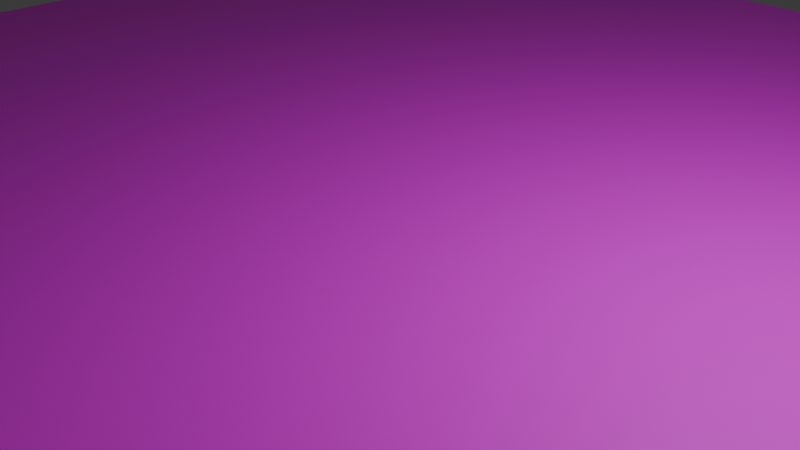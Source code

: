 # Source: Field.blend  (saved by Blender 4.4.32; exported with 4.5.12 LTS)
import bpy
from mathutils import Matrix  # noqa: F401  (used for matrix-valued properties, if any)

bpy.ops.wm.read_factory_settings(use_empty=True)
scene = bpy.context.scene
scene.name = 'Scene'

# ---- collections
col_collection = bpy.data.collections.new('Collection'); scene.collection.children.link(col_collection)

# ---- images (referenced by path relative to the original .blend; pixels are not part of the script)
import os
ASSET_DIR = os.environ.get("B2B_ASSET_DIR", "")  # directory of the original .blend (textures are referenced by path, not embedded)
HERE = os.path.dirname(os.path.abspath(__file__))  # packed textures are extracted next to this script under _unpacked/

def load_image(name, relpath, width, height, colorspace="sRGB"):
    """Load a texture the original file referenced (path relative to the .blend, or extracted next to this script)."""
    p = next((c for c in (os.path.join(HERE, relpath), os.path.join(ASSET_DIR, relpath)) if relpath and os.path.exists(c)), "")
    if p:
        img = bpy.data.images.load(p, check_existing=True)
        img.name = name
    else:  # same state as the original file: an image datablock whose file is absent (Cycles renders it pink)
        img = bpy.data.images.new(name, width, height)
        img.source = "FILE"
        img.filepath = "//" + (relpath or name)
    img.colorspace_settings.name = colorspace
    return img
img_field_png = load_image('Field.png', 'Field.png', 1024, 1024, 'sRGB')

# ---- materials (node trees are filled in below, after node groups)
mat_x = bpy.data.materials.new('マテリアル')

# ---- material node trees
mat_x.use_nodes = True; mat_x.node_tree.nodes.clear()
_N = mat_x.node_tree.nodes; _L = mat_x.node_tree.links
n0 = _N.new('ShaderNodeBsdfPrincipled'); n0.name = 'プリンシプルBSDF'; n0.location = (10, 300)
n1 = _N.new('ShaderNodeOutputMaterial'); n1.name = 'マテリアル出力'; n1.location = (300, 300)
n2 = _N.new('ShaderNodeTexImage'); n2.name = '画像テクスチャ'; n2.location = (-280, 275)
n2.image = img_field_png
n3 = _N.new('ShaderNodeTexCoord'); n3.name = 'テクスチャ座標'; n3.location = (-698, 284)
n4 = _N.new('ShaderNodeMapping'); n4.name = 'マッピング'; n4.location = (-490, 396)
n4.inputs[3].default_value = (10.0, 10.0, 1.0)
_L.new(n0.outputs[0], n1.inputs[0])
_L.new(n2.outputs[0], n0.inputs[0])
_L.new(n3.outputs[2], n4.inputs[0])
_L.new(n4.outputs[0], n2.inputs[0])
n1.is_active_output = True

# ---- world
world_world = bpy.data.worlds.new('World'); scene.world = world_world
world_world.use_nodes = True; world_world.node_tree.nodes.clear()
_N = world_world.node_tree.nodes; _L = world_world.node_tree.links
n0 = _N.new('ShaderNodeOutputWorld'); n0.name = 'World Output'; n0.location = (300, 300)
n1 = _N.new('ShaderNodeBackground'); n1.name = 'Background'; n1.location = (10, 300)
n1.inputs[0].default_value = (0.05088, 0.05088, 0.05088, 1.0)
_L.new(n1.outputs[0], n0.inputs[0])
n0.is_active_output = True
world_world.color = (0.05088, 0.05088, 0.05088)
world_world.sun_shadow_jitter_overblur = 0.0

# ---- cameras
cam_camera = bpy.data.cameras.new('Camera')
cam_camera.clip_end = 100.0
cam_camera.ortho_scale = 7.314

# ---- lights
light_light = bpy.data.lights.new('Light', 'POINT')
light_light.energy = 1000.0
light_light.shadow_soft_size = 0.1

# ---- meshes
me_x = bpy.data.meshes.new('平面')
me_x.from_pydata([(-1.0, -1.0, 0.0), (1.0, -1.0, 0.0), (-1.0, 1.0, 0.0), (1.0, 1.0, 0.0)], [], [(0, 1, 3, 2)])
_uv = me_x.uv_layers.new(name='UVマップ')
_uv.uv.foreach_set('vector', [0.0, 0.0, 1.0, 0.0, 1.0, 1.0, 0.0, 1.0])
me_x.materials.append(mat_x)
me_x.update()

# ---- objects
ob_light = bpy.data.objects.new('Light', light_light)
ob_camera = bpy.data.objects.new('Camera', cam_camera)
ob_x = bpy.data.objects.new('平面', me_x)

# ---- transforms, parenting, visibility, modifiers, constraints
ob_light.location = (4.076, 1.005, 5.904)
ob_light.rotation_euler = (0.6503, 0.05522, 1.866)
ob_light.lock_rotations_4d = False
ob_light.empty_display_type = 'ARROWS'
ob_light.color = (0.0, 0.0, 0.0, 0.0)
ob_light.lineart.crease_threshold = 0.0
ob_camera.location = (7.359, -6.926, 4.958)
ob_camera.rotation_euler = (1.109, 0.0, 0.8149)
ob_camera.lock_rotations_4d = False
ob_camera.empty_display_type = 'ARROWS'
ob_camera.color = (0.0, 0.0, 0.0, 0.0)
ob_camera.display_type = 'WIRE'
ob_camera.lineart.crease_threshold = 0.0
ob_x.location = (0.0, 0.0, 0.0)
ob_x.scale = (10.0, 10.0, 1.0)

# ---- collection membership
col_collection.objects.link(ob_light)
col_collection.objects.link(ob_camera)
col_collection.objects.link(ob_x)

# ---- scene / render settings (as saved in the file)
scene.camera = ob_camera
scene.frame_start = 1; scene.frame_end = 250; scene.frame_set(1)
scene.render.engine = 'BLENDER_EEVEE_NEXT'
bpy.context.view_layer.update()
